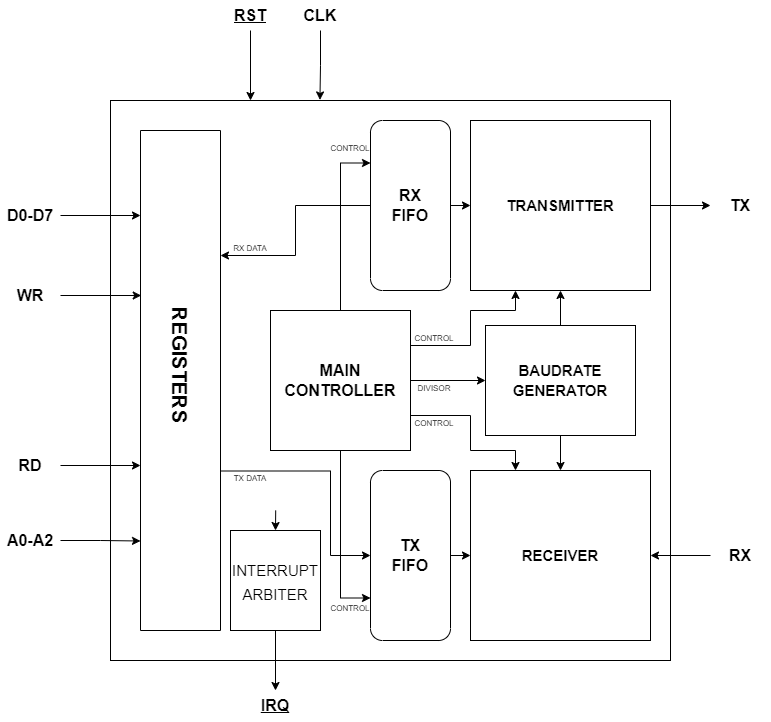

The diagram above was exported from draw.io. Its source (the exported page's mxGraphModel, read from the mxfile embedded in the PNG):
<mxGraphModel dx="1185" dy="662" grid="1" gridSize="10" guides="1" tooltips="1" connect="1" arrows="1" fold="1" page="1" pageScale="1" pageWidth="827" pageHeight="1169" math="0" shadow="0">
  <root>
    <mxCell id="0" />
    <mxCell id="1" parent="0" />
    <mxCell id="lspNJTQRluNnCwY4sQlB-1" value="" style="rounded=0;whiteSpace=wrap;html=1;" vertex="1" parent="1">
      <mxGeometry x="120" y="160" width="560" height="560" as="geometry" />
    </mxCell>
    <mxCell id="lspNJTQRluNnCwY4sQlB-9" style="edgeStyle=orthogonalEdgeStyle;rounded=0;orthogonalLoop=1;jettySize=auto;html=1;exitX=1;exitY=0.5;exitDx=0;exitDy=0;" edge="1" parent="1" source="lspNJTQRluNnCwY4sQlB-2">
      <mxGeometry relative="1" as="geometry">
        <mxPoint x="720" y="265" as="targetPoint" />
      </mxGeometry>
    </mxCell>
    <mxCell id="lspNJTQRluNnCwY4sQlB-2" value="" style="rounded=0;whiteSpace=wrap;html=1;" vertex="1" parent="1">
      <mxGeometry x="480" y="180" width="180" height="170" as="geometry" />
    </mxCell>
    <mxCell id="lspNJTQRluNnCwY4sQlB-3" value="" style="rounded=0;whiteSpace=wrap;html=1;" vertex="1" parent="1">
      <mxGeometry x="480" y="530" width="180" height="170" as="geometry" />
    </mxCell>
    <mxCell id="lspNJTQRluNnCwY4sQlB-5" style="edgeStyle=orthogonalEdgeStyle;rounded=0;orthogonalLoop=1;jettySize=auto;html=1;exitX=0.5;exitY=0;exitDx=0;exitDy=0;entryX=0.5;entryY=1;entryDx=0;entryDy=0;" edge="1" parent="1" source="lspNJTQRluNnCwY4sQlB-4" target="lspNJTQRluNnCwY4sQlB-2">
      <mxGeometry relative="1" as="geometry" />
    </mxCell>
    <mxCell id="lspNJTQRluNnCwY4sQlB-6" style="edgeStyle=orthogonalEdgeStyle;rounded=0;orthogonalLoop=1;jettySize=auto;html=1;exitX=0.5;exitY=1;exitDx=0;exitDy=0;entryX=0.5;entryY=0;entryDx=0;entryDy=0;" edge="1" parent="1" source="lspNJTQRluNnCwY4sQlB-4" target="lspNJTQRluNnCwY4sQlB-3">
      <mxGeometry relative="1" as="geometry" />
    </mxCell>
    <mxCell id="lspNJTQRluNnCwY4sQlB-4" value="" style="rounded=0;whiteSpace=wrap;html=1;" vertex="1" parent="1">
      <mxGeometry x="495" y="385" width="150" height="110" as="geometry" />
    </mxCell>
    <mxCell id="lspNJTQRluNnCwY4sQlB-19" style="edgeStyle=orthogonalEdgeStyle;rounded=0;orthogonalLoop=1;jettySize=auto;html=1;exitX=0.5;exitY=0;exitDx=0;exitDy=0;entryX=0;entryY=0.5;entryDx=0;entryDy=0;fontSize=16;" edge="1" parent="1" source="lspNJTQRluNnCwY4sQlB-7" target="lspNJTQRluNnCwY4sQlB-2">
      <mxGeometry relative="1" as="geometry" />
    </mxCell>
    <mxCell id="lspNJTQRluNnCwY4sQlB-40" style="edgeStyle=orthogonalEdgeStyle;rounded=0;orthogonalLoop=1;jettySize=auto;html=1;exitX=0.5;exitY=1;exitDx=0;exitDy=0;entryX=0.25;entryY=0;entryDx=0;entryDy=0;fontSize=8;" edge="1" parent="1" source="lspNJTQRluNnCwY4sQlB-7" target="lspNJTQRluNnCwY4sQlB-25">
      <mxGeometry relative="1" as="geometry" />
    </mxCell>
    <mxCell id="lspNJTQRluNnCwY4sQlB-7" value="" style="rounded=1;whiteSpace=wrap;html=1;direction=south;" vertex="1" parent="1">
      <mxGeometry x="380" y="180" width="80" height="170" as="geometry" />
    </mxCell>
    <mxCell id="lspNJTQRluNnCwY4sQlB-20" style="edgeStyle=orthogonalEdgeStyle;rounded=0;orthogonalLoop=1;jettySize=auto;html=1;exitX=0.5;exitY=0;exitDx=0;exitDy=0;entryX=0;entryY=0.5;entryDx=0;entryDy=0;fontSize=16;" edge="1" parent="1" source="lspNJTQRluNnCwY4sQlB-8" target="lspNJTQRluNnCwY4sQlB-3">
      <mxGeometry relative="1" as="geometry" />
    </mxCell>
    <mxCell id="lspNJTQRluNnCwY4sQlB-8" value="" style="rounded=1;whiteSpace=wrap;html=1;direction=south;" vertex="1" parent="1">
      <mxGeometry x="380" y="530" width="80" height="170" as="geometry" />
    </mxCell>
    <mxCell id="lspNJTQRluNnCwY4sQlB-11" value="&lt;font style=&quot;font-size: 16px;&quot;&gt;&lt;b&gt;TX&lt;/b&gt;&lt;/font&gt;" style="text;html=1;strokeColor=none;fillColor=none;align=center;verticalAlign=middle;whiteSpace=wrap;rounded=0;" vertex="1" parent="1">
      <mxGeometry x="720" y="250" width="60" height="30" as="geometry" />
    </mxCell>
    <mxCell id="lspNJTQRluNnCwY4sQlB-50" style="edgeStyle=orthogonalEdgeStyle;rounded=0;orthogonalLoop=1;jettySize=auto;html=1;exitX=0;exitY=0.5;exitDx=0;exitDy=0;entryX=1;entryY=0.5;entryDx=0;entryDy=0;fontSize=16;" edge="1" parent="1" source="lspNJTQRluNnCwY4sQlB-12" target="lspNJTQRluNnCwY4sQlB-3">
      <mxGeometry relative="1" as="geometry" />
    </mxCell>
    <mxCell id="lspNJTQRluNnCwY4sQlB-12" value="&lt;font style=&quot;font-size: 16px;&quot;&gt;&lt;b&gt;RX&lt;/b&gt;&lt;/font&gt;" style="text;html=1;strokeColor=none;fillColor=none;align=center;verticalAlign=middle;whiteSpace=wrap;rounded=0;" vertex="1" parent="1">
      <mxGeometry x="720" y="600" width="60" height="30" as="geometry" />
    </mxCell>
    <mxCell id="lspNJTQRluNnCwY4sQlB-13" value="&lt;font style=&quot;font-size: 15px;&quot;&gt;&lt;b&gt;TRANSMITTER&lt;/b&gt;&lt;/font&gt;" style="text;html=1;strokeColor=none;fillColor=none;align=center;verticalAlign=middle;whiteSpace=wrap;rounded=0;fontSize=16;" vertex="1" parent="1">
      <mxGeometry x="540" y="250" width="60" height="30" as="geometry" />
    </mxCell>
    <mxCell id="lspNJTQRluNnCwY4sQlB-14" value="&lt;font style=&quot;font-size: 15px;&quot;&gt;&lt;b&gt;RECEIVER&lt;/b&gt;&lt;/font&gt;" style="text;html=1;strokeColor=none;fillColor=none;align=center;verticalAlign=middle;whiteSpace=wrap;rounded=0;fontSize=16;" vertex="1" parent="1">
      <mxGeometry x="540" y="600" width="60" height="30" as="geometry" />
    </mxCell>
    <mxCell id="lspNJTQRluNnCwY4sQlB-16" value="&lt;font style=&quot;font-size: 15px;&quot;&gt;&lt;b&gt;BAUDRATE&lt;br&gt;GENERATOR&lt;br&gt;&lt;/b&gt;&lt;/font&gt;" style="text;html=1;strokeColor=none;fillColor=none;align=center;verticalAlign=middle;whiteSpace=wrap;rounded=0;fontSize=16;" vertex="1" parent="1">
      <mxGeometry x="540" y="425" width="60" height="30" as="geometry" />
    </mxCell>
    <mxCell id="lspNJTQRluNnCwY4sQlB-17" value="&lt;font style=&quot;font-size: 16px;&quot;&gt;&lt;b&gt;RX&lt;br&gt;FIFO&lt;br&gt;&lt;/b&gt;&lt;/font&gt;" style="text;html=1;strokeColor=none;fillColor=none;align=center;verticalAlign=middle;whiteSpace=wrap;rounded=0;fontSize=15;" vertex="1" parent="1">
      <mxGeometry x="390" y="250" width="60" height="30" as="geometry" />
    </mxCell>
    <mxCell id="lspNJTQRluNnCwY4sQlB-18" value="&lt;font style=&quot;font-size: 16px;&quot;&gt;&lt;b&gt;TX&lt;br&gt;FIFO&lt;br&gt;&lt;/b&gt;&lt;/font&gt;" style="text;html=1;strokeColor=none;fillColor=none;align=center;verticalAlign=middle;whiteSpace=wrap;rounded=0;fontSize=15;" vertex="1" parent="1">
      <mxGeometry x="390" y="600" width="60" height="30" as="geometry" />
    </mxCell>
    <mxCell id="lspNJTQRluNnCwY4sQlB-28" style="edgeStyle=orthogonalEdgeStyle;rounded=0;orthogonalLoop=1;jettySize=auto;html=1;exitX=0.5;exitY=0;exitDx=0;exitDy=0;entryX=0.25;entryY=1;entryDx=0;entryDy=0;fontSize=16;" edge="1" parent="1" source="lspNJTQRluNnCwY4sQlB-24" target="lspNJTQRluNnCwY4sQlB-7">
      <mxGeometry relative="1" as="geometry" />
    </mxCell>
    <mxCell id="lspNJTQRluNnCwY4sQlB-29" style="edgeStyle=orthogonalEdgeStyle;rounded=0;orthogonalLoop=1;jettySize=auto;html=1;exitX=0.5;exitY=1;exitDx=0;exitDy=0;entryX=0.75;entryY=1;entryDx=0;entryDy=0;fontSize=16;" edge="1" parent="1" source="lspNJTQRluNnCwY4sQlB-24" target="lspNJTQRluNnCwY4sQlB-8">
      <mxGeometry relative="1" as="geometry" />
    </mxCell>
    <mxCell id="lspNJTQRluNnCwY4sQlB-30" style="edgeStyle=orthogonalEdgeStyle;rounded=0;orthogonalLoop=1;jettySize=auto;html=1;exitX=1;exitY=0.5;exitDx=0;exitDy=0;entryX=0;entryY=0.5;entryDx=0;entryDy=0;fontSize=16;" edge="1" parent="1" source="lspNJTQRluNnCwY4sQlB-24" target="lspNJTQRluNnCwY4sQlB-4">
      <mxGeometry relative="1" as="geometry" />
    </mxCell>
    <mxCell id="lspNJTQRluNnCwY4sQlB-31" style="edgeStyle=orthogonalEdgeStyle;rounded=0;orthogonalLoop=1;jettySize=auto;html=1;exitX=1;exitY=0.25;exitDx=0;exitDy=0;entryX=0.25;entryY=1;entryDx=0;entryDy=0;fontSize=16;" edge="1" parent="1" source="lspNJTQRluNnCwY4sQlB-24" target="lspNJTQRluNnCwY4sQlB-2">
      <mxGeometry relative="1" as="geometry">
        <Array as="points">
          <mxPoint x="480" y="405" />
          <mxPoint x="480" y="370" />
          <mxPoint x="525" y="370" />
        </Array>
      </mxGeometry>
    </mxCell>
    <mxCell id="lspNJTQRluNnCwY4sQlB-33" style="edgeStyle=orthogonalEdgeStyle;rounded=0;orthogonalLoop=1;jettySize=auto;html=1;exitX=1;exitY=0.75;exitDx=0;exitDy=0;entryX=0.25;entryY=0;entryDx=0;entryDy=0;fontSize=16;" edge="1" parent="1" source="lspNJTQRluNnCwY4sQlB-24" target="lspNJTQRluNnCwY4sQlB-3">
      <mxGeometry relative="1" as="geometry">
        <Array as="points">
          <mxPoint x="480" y="475" />
          <mxPoint x="480" y="510" />
          <mxPoint x="525" y="510" />
        </Array>
      </mxGeometry>
    </mxCell>
    <mxCell id="lspNJTQRluNnCwY4sQlB-24" value="" style="rounded=0;whiteSpace=wrap;html=1;fontSize=16;" vertex="1" parent="1">
      <mxGeometry x="280" y="370" width="140" height="140" as="geometry" />
    </mxCell>
    <mxCell id="lspNJTQRluNnCwY4sQlB-41" style="edgeStyle=orthogonalEdgeStyle;rounded=0;orthogonalLoop=1;jettySize=auto;html=1;exitX=0.681;exitY=-0.008;exitDx=0;exitDy=0;entryX=0.5;entryY=1;entryDx=0;entryDy=0;fontSize=8;exitPerimeter=0;" edge="1" parent="1" source="lspNJTQRluNnCwY4sQlB-25" target="lspNJTQRluNnCwY4sQlB-8">
      <mxGeometry relative="1" as="geometry">
        <Array as="points">
          <mxPoint x="340" y="531" />
          <mxPoint x="340" y="615" />
        </Array>
      </mxGeometry>
    </mxCell>
    <mxCell id="lspNJTQRluNnCwY4sQlB-25" value="" style="rounded=0;whiteSpace=wrap;html=1;fontSize=16;direction=south;" vertex="1" parent="1">
      <mxGeometry x="150" y="190" width="80" height="500" as="geometry" />
    </mxCell>
    <mxCell id="lspNJTQRluNnCwY4sQlB-26" value="&lt;b&gt;MAIN&lt;br&gt;CONTROLLER&lt;br&gt;&lt;/b&gt;" style="text;html=1;strokeColor=none;fillColor=none;align=center;verticalAlign=middle;whiteSpace=wrap;rounded=0;fontSize=16;" vertex="1" parent="1">
      <mxGeometry x="320" y="425" width="60" height="30" as="geometry" />
    </mxCell>
    <mxCell id="lspNJTQRluNnCwY4sQlB-34" value="&lt;font style=&quot;font-size: 8px;&quot;&gt;CONTROL&lt;/font&gt;" style="text;html=1;strokeColor=none;fillColor=none;align=center;verticalAlign=middle;whiteSpace=wrap;rounded=0;fontSize=16;" vertex="1" parent="1">
      <mxGeometry x="414" y="380" width="60" height="30" as="geometry" />
    </mxCell>
    <mxCell id="lspNJTQRluNnCwY4sQlB-35" value="&lt;font style=&quot;font-size: 8px;&quot;&gt;CONTROL&lt;/font&gt;" style="text;html=1;strokeColor=none;fillColor=none;align=center;verticalAlign=middle;whiteSpace=wrap;rounded=0;fontSize=16;" vertex="1" parent="1">
      <mxGeometry x="414" y="465" width="60" height="30" as="geometry" />
    </mxCell>
    <mxCell id="lspNJTQRluNnCwY4sQlB-36" value="&lt;font style=&quot;font-size: 8px;&quot;&gt;DIVISOR&lt;/font&gt;" style="text;html=1;strokeColor=none;fillColor=none;align=center;verticalAlign=middle;whiteSpace=wrap;rounded=0;fontSize=16;" vertex="1" parent="1">
      <mxGeometry x="414" y="430" width="60" height="30" as="geometry" />
    </mxCell>
    <mxCell id="lspNJTQRluNnCwY4sQlB-37" value="&lt;font style=&quot;font-size: 8px;&quot;&gt;CONTROL&lt;/font&gt;" style="text;html=1;strokeColor=none;fillColor=none;align=center;verticalAlign=middle;whiteSpace=wrap;rounded=0;fontSize=16;" vertex="1" parent="1">
      <mxGeometry x="330" y="190" width="60" height="30" as="geometry" />
    </mxCell>
    <mxCell id="lspNJTQRluNnCwY4sQlB-38" value="&lt;font style=&quot;font-size: 8px;&quot;&gt;CONTROL&lt;/font&gt;" style="text;html=1;strokeColor=none;fillColor=none;align=center;verticalAlign=middle;whiteSpace=wrap;rounded=0;fontSize=16;" vertex="1" parent="1">
      <mxGeometry x="330" y="650" width="60" height="30" as="geometry" />
    </mxCell>
    <mxCell id="lspNJTQRluNnCwY4sQlB-42" value="&lt;font size=&quot;1&quot; style=&quot;&quot;&gt;&lt;b style=&quot;font-size: 20px;&quot;&gt;REGISTERS&lt;/b&gt;&lt;/font&gt;" style="text;html=1;strokeColor=none;fillColor=none;align=center;verticalAlign=middle;whiteSpace=wrap;rounded=0;fontSize=8;rotation=90;" vertex="1" parent="1">
      <mxGeometry x="160" y="410" width="60" height="30" as="geometry" />
    </mxCell>
    <mxCell id="lspNJTQRluNnCwY4sQlB-47" style="edgeStyle=orthogonalEdgeStyle;rounded=0;orthogonalLoop=1;jettySize=auto;html=1;exitX=0.5;exitY=1;exitDx=0;exitDy=0;fontSize=6;" edge="1" parent="1" source="lspNJTQRluNnCwY4sQlB-43">
      <mxGeometry relative="1" as="geometry">
        <mxPoint x="285" y="750" as="targetPoint" />
      </mxGeometry>
    </mxCell>
    <mxCell id="lspNJTQRluNnCwY4sQlB-43" value="" style="rounded=0;whiteSpace=wrap;html=1;fontSize=20;" vertex="1" parent="1">
      <mxGeometry x="240" y="590" width="90" height="100" as="geometry" />
    </mxCell>
    <mxCell id="lspNJTQRluNnCwY4sQlB-44" value="&lt;font style=&quot;font-size: 15px;&quot;&gt;INTERRUPT ARBITER&lt;/font&gt;" style="text;html=1;strokeColor=none;fillColor=none;align=center;verticalAlign=middle;whiteSpace=wrap;rounded=0;fontSize=20;" vertex="1" parent="1">
      <mxGeometry x="255" y="625" width="60" height="30" as="geometry" />
    </mxCell>
    <mxCell id="lspNJTQRluNnCwY4sQlB-45" value="" style="endArrow=classic;html=1;rounded=0;fontSize=15;entryX=0.5;entryY=0;entryDx=0;entryDy=0;exitX=0.295;exitY=0.732;exitDx=0;exitDy=0;exitPerimeter=0;" edge="1" parent="1" source="lspNJTQRluNnCwY4sQlB-1" target="lspNJTQRluNnCwY4sQlB-43">
      <mxGeometry width="50" height="50" relative="1" as="geometry">
        <mxPoint x="260" y="560" as="sourcePoint" />
        <mxPoint x="310" y="510" as="targetPoint" />
      </mxGeometry>
    </mxCell>
    <mxCell id="lspNJTQRluNnCwY4sQlB-48" value="&lt;u&gt;&lt;font style=&quot;font-size: 16px;&quot;&gt;&lt;b&gt;IRQ&lt;/b&gt;&lt;/font&gt;&lt;/u&gt;" style="text;html=1;strokeColor=none;fillColor=none;align=center;verticalAlign=middle;whiteSpace=wrap;rounded=0;fontSize=6;" vertex="1" parent="1">
      <mxGeometry x="255" y="750" width="60" height="30" as="geometry" />
    </mxCell>
    <mxCell id="lspNJTQRluNnCwY4sQlB-52" style="edgeStyle=orthogonalEdgeStyle;rounded=0;orthogonalLoop=1;jettySize=auto;html=1;exitX=1;exitY=0.5;exitDx=0;exitDy=0;entryX=0.17;entryY=1;entryDx=0;entryDy=0;entryPerimeter=0;fontSize=16;" edge="1" parent="1" source="lspNJTQRluNnCwY4sQlB-51" target="lspNJTQRluNnCwY4sQlB-25">
      <mxGeometry relative="1" as="geometry" />
    </mxCell>
    <mxCell id="lspNJTQRluNnCwY4sQlB-51" value="&lt;b&gt;D0-D7&lt;/b&gt;" style="text;html=1;strokeColor=none;fillColor=none;align=center;verticalAlign=middle;whiteSpace=wrap;rounded=0;fontSize=16;" vertex="1" parent="1">
      <mxGeometry x="10" y="260" width="60" height="30" as="geometry" />
    </mxCell>
    <mxCell id="lspNJTQRluNnCwY4sQlB-54" style="edgeStyle=orthogonalEdgeStyle;rounded=0;orthogonalLoop=1;jettySize=auto;html=1;exitX=1;exitY=0.5;exitDx=0;exitDy=0;entryX=0.821;entryY=1;entryDx=0;entryDy=0;entryPerimeter=0;fontSize=16;" edge="1" parent="1" source="lspNJTQRluNnCwY4sQlB-53" target="lspNJTQRluNnCwY4sQlB-25">
      <mxGeometry relative="1" as="geometry" />
    </mxCell>
    <mxCell id="lspNJTQRluNnCwY4sQlB-53" value="&lt;b&gt;A0-A2&lt;/b&gt;" style="text;html=1;strokeColor=none;fillColor=none;align=center;verticalAlign=middle;whiteSpace=wrap;rounded=0;fontSize=16;" vertex="1" parent="1">
      <mxGeometry x="10" y="585" width="60" height="30" as="geometry" />
    </mxCell>
    <mxCell id="lspNJTQRluNnCwY4sQlB-56" style="edgeStyle=orthogonalEdgeStyle;rounded=0;orthogonalLoop=1;jettySize=auto;html=1;exitX=1;exitY=0.5;exitDx=0;exitDy=0;entryX=0.67;entryY=1;entryDx=0;entryDy=0;entryPerimeter=0;fontSize=16;" edge="1" parent="1" source="lspNJTQRluNnCwY4sQlB-55" target="lspNJTQRluNnCwY4sQlB-25">
      <mxGeometry relative="1" as="geometry" />
    </mxCell>
    <mxCell id="lspNJTQRluNnCwY4sQlB-55" value="&lt;b&gt;RD&lt;/b&gt;" style="text;html=1;strokeColor=none;fillColor=none;align=center;verticalAlign=middle;whiteSpace=wrap;rounded=0;fontSize=16;" vertex="1" parent="1">
      <mxGeometry x="10" y="510" width="60" height="30" as="geometry" />
    </mxCell>
    <mxCell id="lspNJTQRluNnCwY4sQlB-58" style="edgeStyle=orthogonalEdgeStyle;rounded=0;orthogonalLoop=1;jettySize=auto;html=1;exitX=1;exitY=0.5;exitDx=0;exitDy=0;entryX=0.33;entryY=0.991;entryDx=0;entryDy=0;entryPerimeter=0;fontSize=16;" edge="1" parent="1" source="lspNJTQRluNnCwY4sQlB-57" target="lspNJTQRluNnCwY4sQlB-25">
      <mxGeometry relative="1" as="geometry" />
    </mxCell>
    <mxCell id="lspNJTQRluNnCwY4sQlB-57" value="&lt;b&gt;WR&lt;/b&gt;" style="text;html=1;strokeColor=none;fillColor=none;align=center;verticalAlign=middle;whiteSpace=wrap;rounded=0;fontSize=16;" vertex="1" parent="1">
      <mxGeometry x="10" y="340" width="60" height="30" as="geometry" />
    </mxCell>
    <mxCell id="lspNJTQRluNnCwY4sQlB-61" style="edgeStyle=orthogonalEdgeStyle;rounded=0;orthogonalLoop=1;jettySize=auto;html=1;exitX=0.5;exitY=1;exitDx=0;exitDy=0;entryX=0.25;entryY=0;entryDx=0;entryDy=0;fontSize=16;" edge="1" parent="1" source="lspNJTQRluNnCwY4sQlB-59" target="lspNJTQRluNnCwY4sQlB-1">
      <mxGeometry relative="1" as="geometry" />
    </mxCell>
    <mxCell id="lspNJTQRluNnCwY4sQlB-59" value="&lt;u&gt;&lt;b&gt;RST&lt;/b&gt;&lt;/u&gt;" style="text;html=1;strokeColor=none;fillColor=none;align=center;verticalAlign=middle;whiteSpace=wrap;rounded=0;fontSize=16;" vertex="1" parent="1">
      <mxGeometry x="230" y="60" width="60" height="30" as="geometry" />
    </mxCell>
    <mxCell id="lspNJTQRluNnCwY4sQlB-62" style="edgeStyle=orthogonalEdgeStyle;rounded=0;orthogonalLoop=1;jettySize=auto;html=1;exitX=0.5;exitY=1;exitDx=0;exitDy=0;entryX=0.374;entryY=-0.001;entryDx=0;entryDy=0;entryPerimeter=0;fontSize=16;" edge="1" parent="1" source="lspNJTQRluNnCwY4sQlB-60" target="lspNJTQRluNnCwY4sQlB-1">
      <mxGeometry relative="1" as="geometry" />
    </mxCell>
    <mxCell id="lspNJTQRluNnCwY4sQlB-60" value="&lt;b style=&quot;&quot;&gt;CLK&lt;/b&gt;" style="text;html=1;strokeColor=none;fillColor=none;align=center;verticalAlign=middle;whiteSpace=wrap;rounded=0;fontSize=16;" vertex="1" parent="1">
      <mxGeometry x="300" y="60" width="60" height="30" as="geometry" />
    </mxCell>
    <mxCell id="lspNJTQRluNnCwY4sQlB-64" value="&lt;font style=&quot;font-size: 8px;&quot;&gt;RX DATA&lt;/font&gt;" style="text;html=1;strokeColor=none;fillColor=none;align=center;verticalAlign=middle;whiteSpace=wrap;rounded=0;fontSize=16;" vertex="1" parent="1">
      <mxGeometry x="230" y="290" width="60" height="30" as="geometry" />
    </mxCell>
    <mxCell id="lspNJTQRluNnCwY4sQlB-65" value="&lt;font style=&quot;font-size: 8px;&quot;&gt;TX DATA&lt;/font&gt;" style="text;html=1;strokeColor=none;fillColor=none;align=center;verticalAlign=middle;whiteSpace=wrap;rounded=0;fontSize=16;" vertex="1" parent="1">
      <mxGeometry x="230" y="520" width="60" height="30" as="geometry" />
    </mxCell>
  </root>
</mxGraphModel>